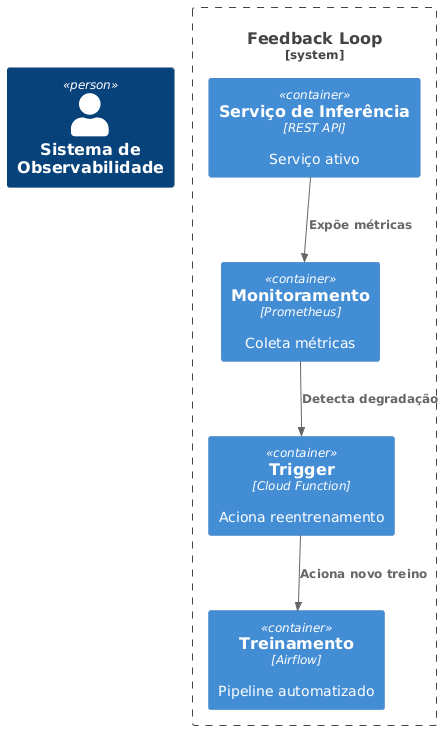

The diagram above was rendered by PlantUML. Its source (embedded in the PNG):
@startuml
!includeurl https://raw.githubusercontent.com/plantuml-stdlib/C4-PlantUML/master/C4_Container.puml
Person(observer, "Sistema de Observabilidade")
System_Boundary(feedback, "Feedback Loop") {
  Container(serving, "Serviço de Inferência", "REST API", "Serviço ativo")
  Container(monitor, "Monitoramento", "Prometheus", "Coleta métricas")
  Container(trigger, "Trigger", "Cloud Function", "Aciona reentrenamento")
  Container(pipeline, "Treinamento", "Airflow", "Pipeline automatizado")
}
Rel(serving, monitor, "Expõe métricas")
Rel(monitor, trigger, "Detecta degradação")
Rel(trigger, pipeline, "Aciona novo treino")
@enduml